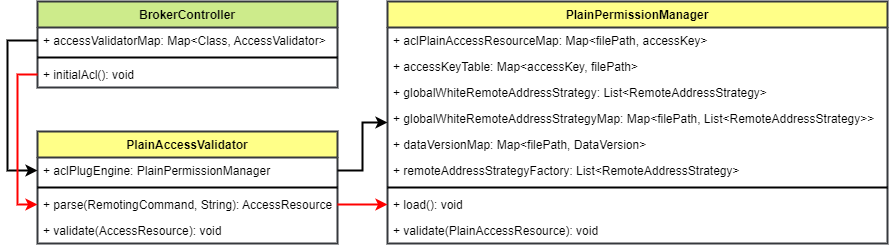

The diagram above was exported from draw.io. Its source (the exported page's mxGraphModel, read from the mxfile embedded in the PNG):
<mxGraphModel dx="1005" dy="577" grid="1" gridSize="10" guides="1" tooltips="1" connect="1" arrows="1" fold="1" page="1" pageScale="1" pageWidth="850" pageHeight="1100" math="0" shadow="0">
  <root>
    <mxCell id="0" />
    <mxCell id="1" parent="0" />
    <mxCell id="2" value="BrokerController" style="swimlane;fontStyle=1;align=center;verticalAlign=top;childLayout=stackLayout;horizontal=1;startSize=26;horizontalStack=0;resizeParent=1;resizeParentMax=0;resizeLast=0;collapsible=1;marginBottom=0;strokeWidth=2;fontSize=12;fillColor=#cdeb8b;strokeColor=#36393d;" vertex="1" parent="1">
      <mxGeometry x="40" y="40" width="300" height="86" as="geometry" />
    </mxCell>
    <mxCell id="3" value="+ accessValidatorMap: Map&lt;Class, AccessValidator&gt;" style="text;strokeColor=none;fillColor=none;align=left;verticalAlign=top;spacingLeft=4;spacingRight=4;overflow=hidden;rotatable=0;points=[[0,0.5],[1,0.5]];portConstraint=eastwest;strokeWidth=2;fontStyle=0;fontSize=12;" vertex="1" parent="2">
      <mxGeometry y="26" width="300" height="26" as="geometry" />
    </mxCell>
    <mxCell id="4" value="" style="line;strokeWidth=2;fillColor=none;align=left;verticalAlign=middle;spacingTop=-1;spacingLeft=3;spacingRight=3;rotatable=0;labelPosition=right;points=[];portConstraint=eastwest;fontStyle=0;fontSize=12;" vertex="1" parent="2">
      <mxGeometry y="52" width="300" height="8" as="geometry" />
    </mxCell>
    <mxCell id="5" value="+ initialAcl(): void" style="text;strokeColor=none;fillColor=none;align=left;verticalAlign=top;spacingLeft=4;spacingRight=4;overflow=hidden;rotatable=0;points=[[0,0.5],[1,0.5]];portConstraint=eastwest;strokeWidth=2;fontStyle=0;fontSize=12;" vertex="1" parent="2">
      <mxGeometry y="60" width="300" height="26" as="geometry" />
    </mxCell>
    <mxCell id="6" value="PlainAccessValidator" style="swimlane;fontStyle=1;align=center;verticalAlign=top;childLayout=stackLayout;horizontal=1;startSize=26;horizontalStack=0;resizeParent=1;resizeParentMax=0;resizeLast=0;collapsible=1;marginBottom=0;strokeWidth=2;fontSize=12;fillColor=#ffff88;strokeColor=#36393d;" vertex="1" parent="1">
      <mxGeometry x="40" y="170" width="300" height="112" as="geometry" />
    </mxCell>
    <mxCell id="7" value="+ aclPlugEngine: PlainPermissionManager" style="text;strokeColor=none;fillColor=none;align=left;verticalAlign=top;spacingLeft=4;spacingRight=4;overflow=hidden;rotatable=0;points=[[0,0.5],[1,0.5]];portConstraint=eastwest;strokeWidth=2;fontStyle=0;fontSize=12;" vertex="1" parent="6">
      <mxGeometry y="26" width="300" height="26" as="geometry" />
    </mxCell>
    <mxCell id="8" value="" style="line;strokeWidth=2;fillColor=none;align=left;verticalAlign=middle;spacingTop=-1;spacingLeft=3;spacingRight=3;rotatable=0;labelPosition=right;points=[];portConstraint=eastwest;fontStyle=0;fontSize=12;" vertex="1" parent="6">
      <mxGeometry y="52" width="300" height="8" as="geometry" />
    </mxCell>
    <mxCell id="10" value="+ parse(RemotingCommand, String): AccessResource" style="text;strokeColor=none;fillColor=none;align=left;verticalAlign=top;spacingLeft=4;spacingRight=4;overflow=hidden;rotatable=0;points=[[0,0.5],[1,0.5]];portConstraint=eastwest;strokeWidth=2;fontStyle=0;fontSize=12;" vertex="1" parent="6">
      <mxGeometry y="60" width="300" height="26" as="geometry" />
    </mxCell>
    <mxCell id="9" value="+ validate(AccessResource): void" style="text;strokeColor=none;fillColor=none;align=left;verticalAlign=top;spacingLeft=4;spacingRight=4;overflow=hidden;rotatable=0;points=[[0,0.5],[1,0.5]];portConstraint=eastwest;strokeWidth=2;fontStyle=0;fontSize=12;" vertex="1" parent="6">
      <mxGeometry y="86" width="300" height="26" as="geometry" />
    </mxCell>
    <mxCell id="11" value="PlainPermissionManager" style="swimlane;fontStyle=1;align=center;verticalAlign=top;childLayout=stackLayout;horizontal=1;startSize=26;horizontalStack=0;resizeParent=1;resizeParentMax=0;resizeLast=0;collapsible=1;marginBottom=0;strokeWidth=2;fontSize=12;fillColor=#ffff88;strokeColor=#36393d;" vertex="1" parent="1">
      <mxGeometry x="390" y="40" width="500" height="242" as="geometry" />
    </mxCell>
    <mxCell id="12" value="+ aclPlainAccessResourceMap: Map&lt;filePath, accessKey&gt;" style="text;strokeColor=none;fillColor=none;align=left;verticalAlign=top;spacingLeft=4;spacingRight=4;overflow=hidden;rotatable=0;points=[[0,0.5],[1,0.5]];portConstraint=eastwest;strokeWidth=2;fontStyle=0;fontSize=12;" vertex="1" parent="11">
      <mxGeometry y="26" width="500" height="26" as="geometry" />
    </mxCell>
    <mxCell id="16" value="+ accessKeyTable: Map&lt;accessKey, filePath&gt;" style="text;strokeColor=none;fillColor=none;align=left;verticalAlign=top;spacingLeft=4;spacingRight=4;overflow=hidden;rotatable=0;points=[[0,0.5],[1,0.5]];portConstraint=eastwest;strokeWidth=2;fontStyle=0;fontSize=12;" vertex="1" parent="11">
      <mxGeometry y="52" width="500" height="26" as="geometry" />
    </mxCell>
    <mxCell id="17" value="+ globalWhiteRemoteAddressStrategy: List&lt;RemoteAddressStrategy&gt;" style="text;strokeColor=none;fillColor=none;align=left;verticalAlign=top;spacingLeft=4;spacingRight=4;overflow=hidden;rotatable=0;points=[[0,0.5],[1,0.5]];portConstraint=eastwest;strokeWidth=2;fontStyle=0;fontSize=12;" vertex="1" parent="11">
      <mxGeometry y="78" width="500" height="26" as="geometry" />
    </mxCell>
    <mxCell id="19" value="+ globalWhiteRemoteAddressStrategyMap: Map&lt;filePath, List&lt;RemoteAddressStrategy&gt;&gt;" style="text;strokeColor=none;fillColor=none;align=left;verticalAlign=top;spacingLeft=4;spacingRight=4;overflow=hidden;rotatable=0;points=[[0,0.5],[1,0.5]];portConstraint=eastwest;strokeWidth=2;fontStyle=0;fontSize=12;" vertex="1" parent="11">
      <mxGeometry y="104" width="500" height="26" as="geometry" />
    </mxCell>
    <mxCell id="20" value="+ dataVersionMap: Map&lt;filePath, DataVersion&gt;" style="text;strokeColor=none;fillColor=none;align=left;verticalAlign=top;spacingLeft=4;spacingRight=4;overflow=hidden;rotatable=0;points=[[0,0.5],[1,0.5]];portConstraint=eastwest;strokeWidth=2;fontStyle=0;fontSize=12;" vertex="1" parent="11">
      <mxGeometry y="130" width="500" height="26" as="geometry" />
    </mxCell>
    <mxCell id="18" value="+ remoteAddressStrategyFactory: List&lt;RemoteAddressStrategy&gt;" style="text;strokeColor=none;fillColor=none;align=left;verticalAlign=top;spacingLeft=4;spacingRight=4;overflow=hidden;rotatable=0;points=[[0,0.5],[1,0.5]];portConstraint=eastwest;strokeWidth=2;fontStyle=0;fontSize=12;" vertex="1" parent="11">
      <mxGeometry y="156" width="500" height="26" as="geometry" />
    </mxCell>
    <mxCell id="13" value="" style="line;strokeWidth=2;fillColor=none;align=left;verticalAlign=middle;spacingTop=-1;spacingLeft=3;spacingRight=3;rotatable=0;labelPosition=right;points=[];portConstraint=eastwest;fontStyle=0;fontSize=12;" vertex="1" parent="11">
      <mxGeometry y="182" width="500" height="8" as="geometry" />
    </mxCell>
    <mxCell id="14" value="+ load(): void" style="text;strokeColor=none;fillColor=none;align=left;verticalAlign=top;spacingLeft=4;spacingRight=4;overflow=hidden;rotatable=0;points=[[0,0.5],[1,0.5]];portConstraint=eastwest;strokeWidth=2;fontStyle=0;fontSize=12;" vertex="1" parent="11">
      <mxGeometry y="190" width="500" height="26" as="geometry" />
    </mxCell>
    <mxCell id="15" value="+ validate(PlainAccessResource): void" style="text;strokeColor=none;fillColor=none;align=left;verticalAlign=top;spacingLeft=4;spacingRight=4;overflow=hidden;rotatable=0;points=[[0,0.5],[1,0.5]];portConstraint=eastwest;strokeWidth=2;fontStyle=0;fontSize=12;" vertex="1" parent="11">
      <mxGeometry y="216" width="500" height="26" as="geometry" />
    </mxCell>
    <mxCell id="22" style="edgeStyle=orthogonalEdgeStyle;html=1;rounded=0;strokeWidth=2;fontStyle=1;fontSize=12;" edge="1" parent="1" source="3" target="7">
      <mxGeometry relative="1" as="geometry">
        <Array as="points">
          <mxPoint x="10" y="79" />
          <mxPoint x="10" y="209" />
        </Array>
      </mxGeometry>
    </mxCell>
    <mxCell id="23" style="edgeStyle=orthogonalEdgeStyle;rounded=0;html=1;strokeWidth=2;fontStyle=1;fontSize=12;" edge="1" parent="1" source="7" target="11">
      <mxGeometry relative="1" as="geometry" />
    </mxCell>
    <mxCell id="31" style="edgeStyle=orthogonalEdgeStyle;rounded=0;html=1;fontSize=12;strokeWidth=2;strokeColor=#FF0000;" edge="1" parent="1" source="5" target="10">
      <mxGeometry relative="1" as="geometry">
        <Array as="points">
          <mxPoint x="20" y="113" />
          <mxPoint x="20" y="243" />
        </Array>
      </mxGeometry>
    </mxCell>
    <mxCell id="33" style="edgeStyle=orthogonalEdgeStyle;rounded=0;html=1;fontSize=12;strokeWidth=2;strokeColor=#FF0000;" edge="1" parent="1" source="10" target="14">
      <mxGeometry relative="1" as="geometry" />
    </mxCell>
  </root>
</mxGraphModel>